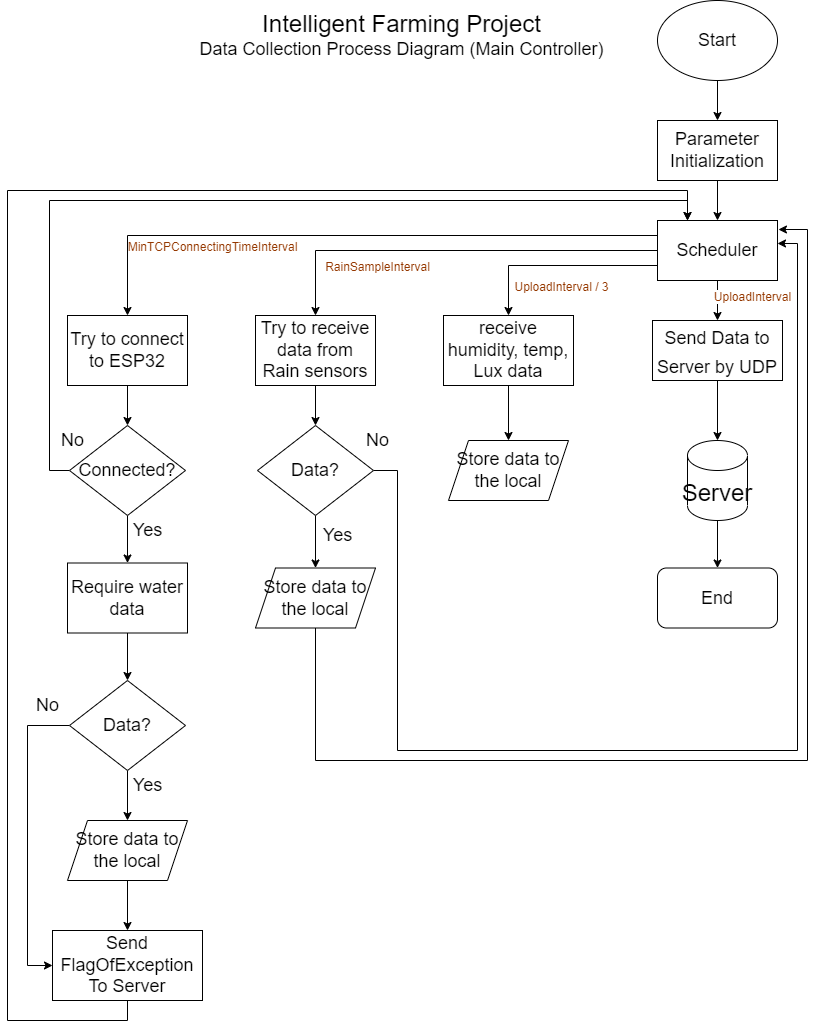

The diagram above was exported from draw.io. Its source (the exported page's mxGraphModel, read from the mxfile embedded in the PNG):
<mxGraphModel dx="1422" dy="762" grid="1" gridSize="10" guides="1" tooltips="1" connect="1" arrows="1" fold="1" page="1" pageScale="1" pageWidth="827" pageHeight="1169" math="0" shadow="0">
  <root>
    <mxCell id="0" />
    <mxCell id="1" parent="0" />
    <mxCell id="qf7s2I7GxnhfKJkvc43Z-29" style="edgeStyle=orthogonalEdgeStyle;rounded=0;orthogonalLoop=1;jettySize=auto;html=1;exitX=0.5;exitY=1;exitDx=0;exitDy=0;entryX=0.5;entryY=0;entryDx=0;entryDy=0;fontSize=18;" parent="1" source="8GLFOjMSKx2mhLjyM8xd-1" target="qf7s2I7GxnhfKJkvc43Z-3" edge="1">
      <mxGeometry relative="1" as="geometry" />
    </mxCell>
    <mxCell id="8GLFOjMSKx2mhLjyM8xd-1" value="&lt;font style=&quot;font-size: 18px&quot;&gt;Parameter&lt;br&gt;Initialization&lt;/font&gt;" style="rounded=0;whiteSpace=wrap;html=1;" parent="1" vertex="1">
      <mxGeometry x="670" y="130" width="120" height="60" as="geometry" />
    </mxCell>
    <mxCell id="qf7s2I7GxnhfKJkvc43Z-28" style="edgeStyle=orthogonalEdgeStyle;rounded=0;orthogonalLoop=1;jettySize=auto;html=1;exitX=0.5;exitY=1;exitDx=0;exitDy=0;entryX=0.5;entryY=0;entryDx=0;entryDy=0;fontSize=18;" parent="1" source="qf7s2I7GxnhfKJkvc43Z-1" target="8GLFOjMSKx2mhLjyM8xd-1" edge="1">
      <mxGeometry relative="1" as="geometry" />
    </mxCell>
    <mxCell id="qf7s2I7GxnhfKJkvc43Z-1" value="&lt;font style=&quot;font-size: 18px&quot;&gt;Start&lt;/font&gt;" style="ellipse;whiteSpace=wrap;html=1;" parent="1" vertex="1">
      <mxGeometry x="670" y="10" width="120" height="80" as="geometry" />
    </mxCell>
    <mxCell id="qf7s2I7GxnhfKJkvc43Z-30" style="edgeStyle=orthogonalEdgeStyle;rounded=0;orthogonalLoop=1;jettySize=auto;html=1;exitX=0.5;exitY=1;exitDx=0;exitDy=0;entryX=0.5;entryY=0;entryDx=0;entryDy=0;fontSize=18;" parent="1" source="qf7s2I7GxnhfKJkvc43Z-3" target="qf7s2I7GxnhfKJkvc43Z-7" edge="1">
      <mxGeometry relative="1" as="geometry" />
    </mxCell>
    <mxCell id="qf7s2I7GxnhfKJkvc43Z-38" style="edgeStyle=orthogonalEdgeStyle;rounded=0;orthogonalLoop=1;jettySize=auto;html=1;exitX=0;exitY=0.25;exitDx=0;exitDy=0;entryX=0.5;entryY=0;entryDx=0;entryDy=0;fontSize=18;" parent="1" source="qf7s2I7GxnhfKJkvc43Z-3" target="qf7s2I7GxnhfKJkvc43Z-12" edge="1">
      <mxGeometry relative="1" as="geometry" />
    </mxCell>
    <mxCell id="qf7s2I7GxnhfKJkvc43Z-40" style="edgeStyle=orthogonalEdgeStyle;rounded=0;orthogonalLoop=1;jettySize=auto;html=1;exitX=0;exitY=0.75;exitDx=0;exitDy=0;entryX=0.5;entryY=0;entryDx=0;entryDy=0;fontSize=18;" parent="1" source="qf7s2I7GxnhfKJkvc43Z-3" target="qf7s2I7GxnhfKJkvc43Z-21" edge="1">
      <mxGeometry relative="1" as="geometry" />
    </mxCell>
    <mxCell id="qf7s2I7GxnhfKJkvc43Z-65" style="edgeStyle=orthogonalEdgeStyle;rounded=0;orthogonalLoop=1;jettySize=auto;html=1;exitX=0;exitY=0.5;exitDx=0;exitDy=0;fontSize=18;" parent="1" source="qf7s2I7GxnhfKJkvc43Z-3" target="qf7s2I7GxnhfKJkvc43Z-8" edge="1">
      <mxGeometry relative="1" as="geometry" />
    </mxCell>
    <mxCell id="qf7s2I7GxnhfKJkvc43Z-3" value="Scheduler" style="rounded=0;whiteSpace=wrap;html=1;fontSize=18;" parent="1" vertex="1">
      <mxGeometry x="670" y="230" width="120" height="60" as="geometry" />
    </mxCell>
    <mxCell id="qf7s2I7GxnhfKJkvc43Z-4" value="&lt;font style=&quot;font-size: 24px&quot;&gt;Intelligent Farming Project&lt;/font&gt;&lt;br&gt;Data Collection Process Diagram (Main Controller)" style="text;html=1;align=center;verticalAlign=middle;resizable=0;points=[];autosize=1;strokeColor=none;fillColor=none;fontSize=18;" parent="1" vertex="1">
      <mxGeometry x="204" y="20" width="420" height="50" as="geometry" />
    </mxCell>
    <mxCell id="qf7s2I7GxnhfKJkvc43Z-58" style="edgeStyle=orthogonalEdgeStyle;rounded=0;orthogonalLoop=1;jettySize=auto;html=1;exitX=0.5;exitY=1;exitDx=0;exitDy=0;exitPerimeter=0;entryX=0.5;entryY=0;entryDx=0;entryDy=0;fontSize=18;" parent="1" source="qf7s2I7GxnhfKJkvc43Z-6" target="qf7s2I7GxnhfKJkvc43Z-27" edge="1">
      <mxGeometry relative="1" as="geometry" />
    </mxCell>
    <mxCell id="qf7s2I7GxnhfKJkvc43Z-6" value="Server" style="shape=cylinder3;whiteSpace=wrap;html=1;boundedLbl=1;backgroundOutline=1;size=15;fontSize=24;" parent="1" vertex="1">
      <mxGeometry x="700" y="450" width="60" height="80" as="geometry" />
    </mxCell>
    <mxCell id="qf7s2I7GxnhfKJkvc43Z-57" style="edgeStyle=orthogonalEdgeStyle;rounded=0;orthogonalLoop=1;jettySize=auto;html=1;exitX=0.5;exitY=1;exitDx=0;exitDy=0;entryX=0.5;entryY=0;entryDx=0;entryDy=0;entryPerimeter=0;fontSize=18;" parent="1" source="qf7s2I7GxnhfKJkvc43Z-7" target="qf7s2I7GxnhfKJkvc43Z-6" edge="1">
      <mxGeometry relative="1" as="geometry" />
    </mxCell>
    <mxCell id="qf7s2I7GxnhfKJkvc43Z-7" value="&lt;font style=&quot;font-size: 18px&quot;&gt;Send Data to Server by UDP&lt;/font&gt;" style="rounded=0;whiteSpace=wrap;html=1;fontSize=24;" parent="1" vertex="1">
      <mxGeometry x="665" y="330" width="130" height="60" as="geometry" />
    </mxCell>
    <mxCell id="qf7s2I7GxnhfKJkvc43Z-41" style="edgeStyle=orthogonalEdgeStyle;rounded=0;orthogonalLoop=1;jettySize=auto;html=1;exitX=0.5;exitY=1;exitDx=0;exitDy=0;entryX=0.5;entryY=0;entryDx=0;entryDy=0;fontSize=18;" parent="1" source="qf7s2I7GxnhfKJkvc43Z-8" target="qf7s2I7GxnhfKJkvc43Z-9" edge="1">
      <mxGeometry relative="1" as="geometry" />
    </mxCell>
    <mxCell id="qf7s2I7GxnhfKJkvc43Z-8" value="Try to receive data from Rain sensors" style="rounded=0;whiteSpace=wrap;html=1;fontSize=18;" parent="1" vertex="1">
      <mxGeometry x="268" y="325" width="120" height="70" as="geometry" />
    </mxCell>
    <mxCell id="qf7s2I7GxnhfKJkvc43Z-42" style="edgeStyle=orthogonalEdgeStyle;rounded=0;orthogonalLoop=1;jettySize=auto;html=1;exitX=0.5;exitY=1;exitDx=0;exitDy=0;fontSize=18;" parent="1" source="qf7s2I7GxnhfKJkvc43Z-9" target="qf7s2I7GxnhfKJkvc43Z-22" edge="1">
      <mxGeometry relative="1" as="geometry" />
    </mxCell>
    <mxCell id="qf7s2I7GxnhfKJkvc43Z-55" style="edgeStyle=orthogonalEdgeStyle;rounded=0;orthogonalLoop=1;jettySize=auto;html=1;exitX=1;exitY=0.5;exitDx=0;exitDy=0;entryX=1;entryY=0.383;entryDx=0;entryDy=0;entryPerimeter=0;fontSize=18;" parent="1" source="qf7s2I7GxnhfKJkvc43Z-9" target="qf7s2I7GxnhfKJkvc43Z-3" edge="1">
      <mxGeometry relative="1" as="geometry">
        <Array as="points">
          <mxPoint x="410" y="480" />
          <mxPoint x="410" y="760" />
          <mxPoint x="810" y="760" />
          <mxPoint x="810" y="253" />
        </Array>
      </mxGeometry>
    </mxCell>
    <mxCell id="qf7s2I7GxnhfKJkvc43Z-9" value="Data?" style="rhombus;whiteSpace=wrap;html=1;fontSize=18;" parent="1" vertex="1">
      <mxGeometry x="270" y="435" width="116" height="90" as="geometry" />
    </mxCell>
    <mxCell id="qf7s2I7GxnhfKJkvc43Z-47" style="edgeStyle=orthogonalEdgeStyle;rounded=0;orthogonalLoop=1;jettySize=auto;html=1;exitX=0.5;exitY=1;exitDx=0;exitDy=0;entryX=0.5;entryY=0;entryDx=0;entryDy=0;fontSize=18;" parent="1" source="qf7s2I7GxnhfKJkvc43Z-11" target="qf7s2I7GxnhfKJkvc43Z-23" edge="1">
      <mxGeometry relative="1" as="geometry" />
    </mxCell>
    <mxCell id="qf7s2I7GxnhfKJkvc43Z-11" value="Store data to the local" style="shape=parallelogram;perimeter=parallelogramPerimeter;whiteSpace=wrap;html=1;fixedSize=1;fontSize=18;" parent="1" vertex="1">
      <mxGeometry x="80" y="830" width="120" height="60" as="geometry" />
    </mxCell>
    <mxCell id="qf7s2I7GxnhfKJkvc43Z-34" style="edgeStyle=orthogonalEdgeStyle;rounded=0;orthogonalLoop=1;jettySize=auto;html=1;exitX=0.5;exitY=1;exitDx=0;exitDy=0;entryX=0.5;entryY=0;entryDx=0;entryDy=0;fontSize=18;" parent="1" source="qf7s2I7GxnhfKJkvc43Z-12" target="qf7s2I7GxnhfKJkvc43Z-17" edge="1">
      <mxGeometry relative="1" as="geometry" />
    </mxCell>
    <mxCell id="qf7s2I7GxnhfKJkvc43Z-12" value="Try to connect to ESP32" style="rounded=0;whiteSpace=wrap;html=1;fontSize=18;" parent="1" vertex="1">
      <mxGeometry x="80" y="325" width="120" height="70" as="geometry" />
    </mxCell>
    <mxCell id="qf7s2I7GxnhfKJkvc43Z-35" style="edgeStyle=orthogonalEdgeStyle;rounded=0;orthogonalLoop=1;jettySize=auto;html=1;exitX=0.5;exitY=1;exitDx=0;exitDy=0;entryX=0.5;entryY=0;entryDx=0;entryDy=0;fontSize=18;" parent="1" source="qf7s2I7GxnhfKJkvc43Z-17" target="qf7s2I7GxnhfKJkvc43Z-24" edge="1">
      <mxGeometry relative="1" as="geometry" />
    </mxCell>
    <mxCell id="qf7s2I7GxnhfKJkvc43Z-44" style="edgeStyle=orthogonalEdgeStyle;rounded=0;orthogonalLoop=1;jettySize=auto;html=1;exitX=0;exitY=0.5;exitDx=0;exitDy=0;entryX=0.25;entryY=0;entryDx=0;entryDy=0;fontSize=18;" parent="1" source="qf7s2I7GxnhfKJkvc43Z-17" target="qf7s2I7GxnhfKJkvc43Z-3" edge="1">
      <mxGeometry relative="1" as="geometry" />
    </mxCell>
    <mxCell id="qf7s2I7GxnhfKJkvc43Z-17" value="Connected?" style="rhombus;whiteSpace=wrap;html=1;fontSize=18;" parent="1" vertex="1">
      <mxGeometry x="82" y="435" width="116" height="90" as="geometry" />
    </mxCell>
    <mxCell id="qf7s2I7GxnhfKJkvc43Z-43" style="edgeStyle=orthogonalEdgeStyle;rounded=0;orthogonalLoop=1;jettySize=auto;html=1;exitX=0.5;exitY=1;exitDx=0;exitDy=0;fontSize=18;" parent="1" source="qf7s2I7GxnhfKJkvc43Z-21" target="qf7s2I7GxnhfKJkvc43Z-26" edge="1">
      <mxGeometry relative="1" as="geometry" />
    </mxCell>
    <mxCell id="qf7s2I7GxnhfKJkvc43Z-21" value="receive humidity, temp, Lux data" style="rounded=0;whiteSpace=wrap;html=1;fontSize=18;" parent="1" vertex="1">
      <mxGeometry x="456" y="325" width="130" height="70" as="geometry" />
    </mxCell>
    <mxCell id="qf7s2I7GxnhfKJkvc43Z-69" style="edgeStyle=orthogonalEdgeStyle;rounded=0;orthogonalLoop=1;jettySize=auto;html=1;exitX=0.5;exitY=1;exitDx=0;exitDy=0;entryX=1.008;entryY=0.15;entryDx=0;entryDy=0;entryPerimeter=0;fontSize=18;" parent="1" source="qf7s2I7GxnhfKJkvc43Z-22" target="qf7s2I7GxnhfKJkvc43Z-3" edge="1">
      <mxGeometry relative="1" as="geometry">
        <Array as="points">
          <mxPoint x="328" y="770" />
          <mxPoint x="820" y="770" />
          <mxPoint x="820" y="239" />
        </Array>
      </mxGeometry>
    </mxCell>
    <mxCell id="qf7s2I7GxnhfKJkvc43Z-22" value="Store data to the local" style="shape=parallelogram;perimeter=parallelogramPerimeter;whiteSpace=wrap;html=1;fixedSize=1;fontSize=18;" parent="1" vertex="1">
      <mxGeometry x="268" y="577.5" width="120" height="60" as="geometry" />
    </mxCell>
    <mxCell id="qf7s2I7GxnhfKJkvc43Z-49" style="edgeStyle=orthogonalEdgeStyle;rounded=0;orthogonalLoop=1;jettySize=auto;html=1;exitX=0.5;exitY=1;exitDx=0;exitDy=0;entryX=0.25;entryY=0;entryDx=0;entryDy=0;fontSize=18;" parent="1" source="qf7s2I7GxnhfKJkvc43Z-23" target="qf7s2I7GxnhfKJkvc43Z-3" edge="1">
      <mxGeometry relative="1" as="geometry">
        <Array as="points">
          <mxPoint x="140" y="1030" />
          <mxPoint x="20" y="1030" />
          <mxPoint x="20" y="200" />
          <mxPoint x="700" y="200" />
        </Array>
      </mxGeometry>
    </mxCell>
    <mxCell id="qf7s2I7GxnhfKJkvc43Z-23" value="Send&lt;br&gt;FlagOfException&lt;br&gt;To Server" style="rounded=0;whiteSpace=wrap;html=1;fontSize=18;" parent="1" vertex="1">
      <mxGeometry x="65" y="940" width="150" height="70" as="geometry" />
    </mxCell>
    <mxCell id="qf7s2I7GxnhfKJkvc43Z-36" style="edgeStyle=orthogonalEdgeStyle;rounded=0;orthogonalLoop=1;jettySize=auto;html=1;exitX=0.5;exitY=1;exitDx=0;exitDy=0;entryX=0.5;entryY=0;entryDx=0;entryDy=0;fontSize=18;" parent="1" source="qf7s2I7GxnhfKJkvc43Z-24" target="qf7s2I7GxnhfKJkvc43Z-25" edge="1">
      <mxGeometry relative="1" as="geometry" />
    </mxCell>
    <mxCell id="qf7s2I7GxnhfKJkvc43Z-24" value="Require water data" style="rounded=0;whiteSpace=wrap;html=1;fontSize=18;" parent="1" vertex="1">
      <mxGeometry x="80" y="572.5" width="120" height="70" as="geometry" />
    </mxCell>
    <mxCell id="qf7s2I7GxnhfKJkvc43Z-45" style="edgeStyle=orthogonalEdgeStyle;rounded=0;orthogonalLoop=1;jettySize=auto;html=1;exitX=0.5;exitY=1;exitDx=0;exitDy=0;entryX=0.5;entryY=0;entryDx=0;entryDy=0;fontSize=18;" parent="1" source="qf7s2I7GxnhfKJkvc43Z-25" target="qf7s2I7GxnhfKJkvc43Z-11" edge="1">
      <mxGeometry relative="1" as="geometry" />
    </mxCell>
    <mxCell id="qf7s2I7GxnhfKJkvc43Z-48" style="edgeStyle=orthogonalEdgeStyle;rounded=0;orthogonalLoop=1;jettySize=auto;html=1;exitX=0;exitY=0.5;exitDx=0;exitDy=0;entryX=0;entryY=0.5;entryDx=0;entryDy=0;fontSize=18;" parent="1" source="qf7s2I7GxnhfKJkvc43Z-25" target="qf7s2I7GxnhfKJkvc43Z-23" edge="1">
      <mxGeometry relative="1" as="geometry">
        <Array as="points">
          <mxPoint x="40" y="735" />
          <mxPoint x="40" y="975" />
        </Array>
      </mxGeometry>
    </mxCell>
    <mxCell id="qf7s2I7GxnhfKJkvc43Z-25" value="Data?" style="rhombus;whiteSpace=wrap;html=1;fontSize=18;" parent="1" vertex="1">
      <mxGeometry x="82" y="690" width="116" height="90" as="geometry" />
    </mxCell>
    <mxCell id="qf7s2I7GxnhfKJkvc43Z-26" value="Store data to the local" style="shape=parallelogram;perimeter=parallelogramPerimeter;whiteSpace=wrap;html=1;fixedSize=1;fontSize=18;" parent="1" vertex="1">
      <mxGeometry x="461" y="450" width="120" height="60" as="geometry" />
    </mxCell>
    <mxCell id="qf7s2I7GxnhfKJkvc43Z-27" value="End" style="rounded=1;whiteSpace=wrap;html=1;fontSize=18;" parent="1" vertex="1">
      <mxGeometry x="670" y="577.5" width="120" height="60" as="geometry" />
    </mxCell>
    <mxCell id="qf7s2I7GxnhfKJkvc43Z-50" value="No" style="text;html=1;align=center;verticalAlign=middle;resizable=0;points=[];autosize=1;strokeColor=none;fillColor=none;fontSize=18;" parent="1" vertex="1">
      <mxGeometry x="40" y="700" width="40" height="30" as="geometry" />
    </mxCell>
    <mxCell id="qf7s2I7GxnhfKJkvc43Z-51" value="No" style="text;html=1;align=center;verticalAlign=middle;resizable=0;points=[];autosize=1;strokeColor=none;fillColor=none;fontSize=18;" parent="1" vertex="1">
      <mxGeometry x="65" y="435" width="40" height="30" as="geometry" />
    </mxCell>
    <mxCell id="qf7s2I7GxnhfKJkvc43Z-52" value="Yes" style="text;html=1;align=center;verticalAlign=middle;resizable=0;points=[];autosize=1;strokeColor=none;fillColor=none;fontSize=18;" parent="1" vertex="1">
      <mxGeometry x="140" y="525" width="40" height="30" as="geometry" />
    </mxCell>
    <mxCell id="qf7s2I7GxnhfKJkvc43Z-53" value="Yes" style="text;html=1;align=center;verticalAlign=middle;resizable=0;points=[];autosize=1;strokeColor=none;fillColor=none;fontSize=18;" parent="1" vertex="1">
      <mxGeometry x="140" y="780" width="40" height="30" as="geometry" />
    </mxCell>
    <mxCell id="qf7s2I7GxnhfKJkvc43Z-54" value="Yes" style="text;html=1;align=center;verticalAlign=middle;resizable=0;points=[];autosize=1;strokeColor=none;fillColor=none;fontSize=18;" parent="1" vertex="1">
      <mxGeometry x="330" y="530" width="40" height="30" as="geometry" />
    </mxCell>
    <mxCell id="qf7s2I7GxnhfKJkvc43Z-56" value="No" style="text;html=1;align=center;verticalAlign=middle;resizable=0;points=[];autosize=1;strokeColor=none;fillColor=none;fontSize=18;" parent="1" vertex="1">
      <mxGeometry x="370" y="435" width="40" height="30" as="geometry" />
    </mxCell>
    <mxCell id="qf7s2I7GxnhfKJkvc43Z-59" value="&lt;span style=&quot;color: rgb(149 , 56 , 0) ; font-family: , , &amp;#34;sf mono&amp;#34; , &amp;#34;menlo&amp;#34; , &amp;#34;consolas&amp;#34; , &amp;#34;liberation mono&amp;#34; , monospace ; font-size: 12px ; background-color: rgb(255 , 255 , 255)&quot;&gt;MinTCPConnectingTimeInterval&lt;/span&gt;" style="text;html=1;align=center;verticalAlign=middle;resizable=0;points=[];autosize=1;strokeColor=none;fillColor=none;fontSize=18;" parent="1" vertex="1">
      <mxGeometry x="130" y="240" width="190" height="30" as="geometry" />
    </mxCell>
    <mxCell id="qf7s2I7GxnhfKJkvc43Z-60" value="&lt;span style=&quot;color: rgb(149 , 56 , 0) ; font-family: , , &amp;#34;sf mono&amp;#34; , &amp;#34;menlo&amp;#34; , &amp;#34;consolas&amp;#34; , &amp;#34;liberation mono&amp;#34; , monospace ; font-size: 12px ; background-color: rgb(255 , 255 , 255)&quot;&gt;UploadInterval&lt;/span&gt;" style="text;html=1;align=center;verticalAlign=middle;resizable=0;points=[];autosize=1;strokeColor=none;fillColor=none;fontSize=18;" parent="1" vertex="1">
      <mxGeometry x="720" y="290" width="90" height="30" as="geometry" />
    </mxCell>
    <mxCell id="qf7s2I7GxnhfKJkvc43Z-61" value="&lt;span style=&quot;color: rgb(149 , 56 , 0) ; font-family: , , &amp;#34;sf mono&amp;#34; , &amp;#34;menlo&amp;#34; , &amp;#34;consolas&amp;#34; , &amp;#34;liberation mono&amp;#34; , monospace ; font-size: 12px ; background-color: rgb(255 , 255 , 255)&quot;&gt;RainSampleInterval&lt;/span&gt;" style="text;html=1;align=center;verticalAlign=middle;resizable=0;points=[];autosize=1;strokeColor=none;fillColor=none;fontSize=18;" parent="1" vertex="1">
      <mxGeometry x="330" y="260" width="120" height="30" as="geometry" />
    </mxCell>
    <mxCell id="qf7s2I7GxnhfKJkvc43Z-66" value="&lt;span style=&quot;color: rgb(149 , 56 , 0) ; font-family: , , &amp;#34;sf mono&amp;#34; , &amp;#34;menlo&amp;#34; , &amp;#34;consolas&amp;#34; , &amp;#34;liberation mono&amp;#34; , monospace ; font-size: 12px ; background-color: rgb(255 , 255 , 255)&quot;&gt;UploadInterval / 3&lt;/span&gt;" style="text;html=1;align=center;verticalAlign=middle;resizable=0;points=[];autosize=1;strokeColor=none;fillColor=none;fontSize=18;" parent="1" vertex="1">
      <mxGeometry x="519" y="280" width="110" height="30" as="geometry" />
    </mxCell>
  </root>
</mxGraphModel>